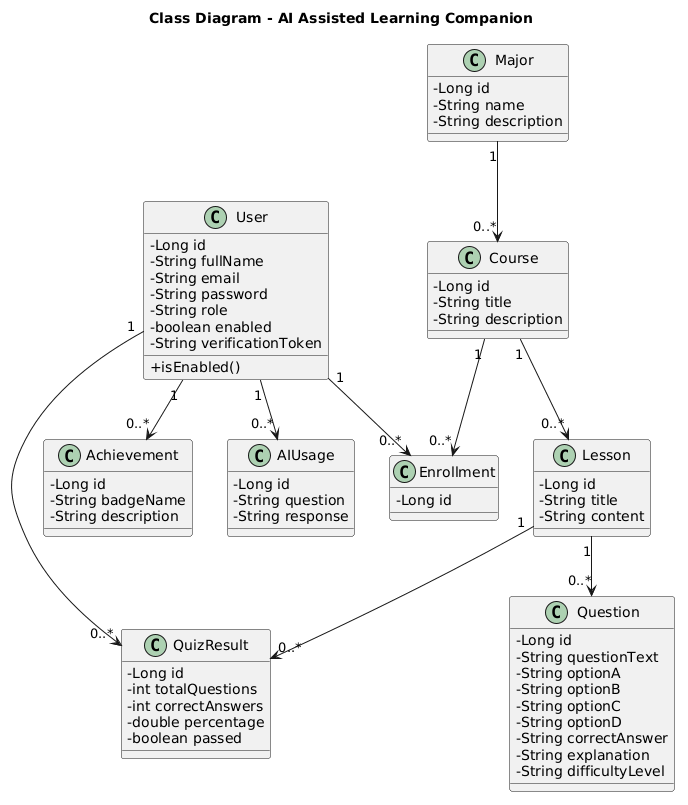

The diagram above was rendered by PlantUML. Its source (embedded in the PNG):
@startuml
title Class Diagram - AI Assisted Learning Companion

skinparam classAttributeIconSize 0

class User {
    - Long id
    - String fullName
    - String email
    - String password
    - String role
    - boolean enabled
    - String verificationToken
    + isEnabled()
}

class Major {
    - Long id
    - String name
    - String description
}

class Course {
    - Long id
    - String title
    - String description
}

class Lesson {
    - Long id
    - String title
    - String content
}

class Question {
    - Long id
    - String questionText
    - String optionA
    - String optionB
    - String optionC
    - String optionD
    - String correctAnswer
    - String explanation
    - String difficultyLevel
}

class QuizResult {
    - Long id
    - int totalQuestions
    - int correctAnswers
    - double percentage
    - boolean passed
}

class Enrollment {
    - Long id
}

class Achievement {
    - Long id
    - String badgeName
    - String description
}

class AIUsage {
    - Long id
    - String question
    - String response
}

Major "1" --> "0..*" Course
Course "1" --> "0..*" Lesson
Lesson "1" --> "0..*" Question

User "1" --> "0..*" Enrollment
Course "1" --> "0..*" Enrollment

User "1" --> "0..*" QuizResult
Lesson "1" --> "0..*" QuizResult

User "1" --> "0..*" Achievement
User "1" --> "0..*" AIUsage
@enduml